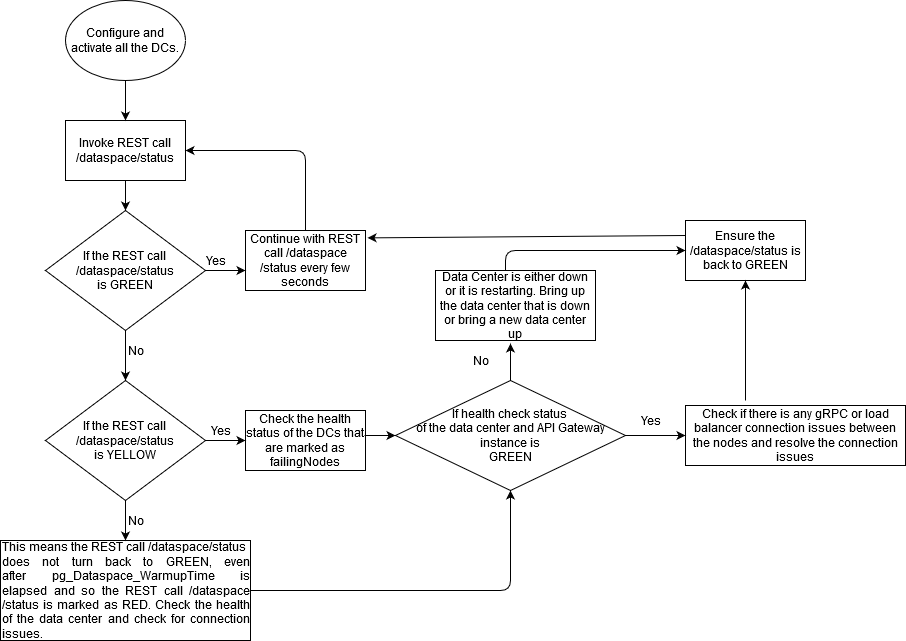

The diagram above was exported from draw.io. Its source (the exported page's mxGraphModel, read from the mxfile embedded in the PNG):
<mxGraphModel dx="1038" dy="575" grid="1" gridSize="10" guides="1" tooltips="1" connect="1" arrows="1" fold="1" page="1" pageScale="1" pageWidth="850" pageHeight="1100" math="0" shadow="0">
  <root>
    <mxCell id="0" />
    <mxCell id="1" parent="0" />
    <mxCell id="WkU1zyMjMLupmmotvysP-2" value="Configure and activate all the DCs." style="ellipse;whiteSpace=wrap;html=1;" parent="1" vertex="1">
      <mxGeometry x="340" y="60" width="120" height="80" as="geometry" />
    </mxCell>
    <mxCell id="WkU1zyMjMLupmmotvysP-3" value="Invoke REST call /dataspace/status" style="rounded=0;whiteSpace=wrap;html=1;" parent="1" vertex="1">
      <mxGeometry x="340" y="180" width="120" height="60" as="geometry" />
    </mxCell>
    <mxCell id="WkU1zyMjMLupmmotvysP-4" value="&lt;div&gt;If the REST call &lt;br&gt;&lt;/div&gt;&lt;div&gt;/dataspace/status &lt;br&gt;&lt;/div&gt;&lt;div&gt;is GREEN&lt;/div&gt;" style="rhombus;whiteSpace=wrap;html=1;" parent="1" vertex="1">
      <mxGeometry x="320" y="270" width="160" height="120" as="geometry" />
    </mxCell>
    <mxCell id="WkU1zyMjMLupmmotvysP-5" value="&lt;div&gt;If the REST call &lt;br&gt;&lt;/div&gt;&lt;div&gt;/dataspace/status &lt;br&gt;&lt;/div&gt;&lt;div&gt;is YELLOW&lt;/div&gt;" style="rhombus;whiteSpace=wrap;html=1;" parent="1" vertex="1">
      <mxGeometry x="320" y="440" width="160" height="120" as="geometry" />
    </mxCell>
    <mxCell id="WkU1zyMjMLupmmotvysP-6" value="Check the health status of the DCs that are marked as failingNodes" style="rounded=0;whiteSpace=wrap;html=1;" parent="1" vertex="1">
      <mxGeometry x="520" y="470" width="120" height="60" as="geometry" />
    </mxCell>
    <mxCell id="WkU1zyMjMLupmmotvysP-7" value="&lt;span&gt;Continue with REST call /dataspace/status every few seconds&lt;/span&gt;" style="rounded=0;whiteSpace=wrap;html=1;" parent="1" vertex="1">
      <mxGeometry x="520" y="290" width="120" height="60" as="geometry" />
    </mxCell>
    <mxCell id="WkU1zyMjMLupmmotvysP-8" value="&lt;div&gt;If health check status &lt;br&gt;&lt;/div&gt;&lt;div&gt;of the data center and API Gateway instance is &lt;br&gt;&lt;/div&gt;&lt;div&gt;GREEN&lt;/div&gt;" style="rhombus;whiteSpace=wrap;html=1;" parent="1" vertex="1">
      <mxGeometry x="670" y="440" width="230" height="110" as="geometry" />
    </mxCell>
    <mxCell id="WkU1zyMjMLupmmotvysP-11" value="&lt;div align=&quot;justify&quot;&gt;&lt;span style=&quot;font-family: &amp;#34;arial&amp;#34;&quot;&gt;This means the&lt;/span&gt; REST call /dataspace/status &lt;br&gt;&lt;span style=&quot;font-family: &amp;#34;arial&amp;#34;&quot;&gt;does not turn back to GREEN, even after&amp;nbsp;pg_Dataspace_WarmupTime is elapsed and so &lt;/span&gt;&lt;span style=&quot;font-family: &amp;#34;arial&amp;#34;&quot;&gt;&lt;span style=&quot;font-family: &amp;#34;arial&amp;#34;&quot;&gt;the&lt;/span&gt; REST call /dataspace/status &lt;/span&gt;&lt;span style=&quot;font-family: &amp;#34;arial&amp;#34;&quot;&gt;&lt;span style=&quot;font-family: &amp;#34;arial&amp;#34;&quot;&gt;is marked as RED. &lt;/span&gt;Check the health of the data center and check for connection issues.&lt;/span&gt;&lt;/div&gt;" style="rounded=0;whiteSpace=wrap;html=1;align=left;" parent="1" vertex="1">
      <mxGeometry x="275" y="600" width="250" height="100" as="geometry" />
    </mxCell>
    <mxCell id="WkU1zyMjMLupmmotvysP-12" value="&lt;span style=&quot;font-family: &amp;#34;arial&amp;#34;&quot;&gt;&lt;span style=&quot;line-height: 14px&quot;&gt;Data Center is either down or it is restarting&lt;/span&gt;&lt;/span&gt;&lt;span style=&quot;font-family: &amp;#34;arial&amp;#34; ; line-height: 14px&quot;&gt;. Bring up the data center that is down or bring a new data center up&lt;/span&gt;" style="rounded=0;whiteSpace=wrap;html=1;" parent="1" vertex="1">
      <mxGeometry x="710" y="330" width="160" height="70" as="geometry" />
    </mxCell>
    <mxCell id="WkU1zyMjMLupmmotvysP-13" value="&lt;span style=&quot;font-family: &amp;#34;arial&amp;#34;&quot;&gt;Ensure the /dataspace/status is back to GREEN&lt;/span&gt;" style="rounded=0;whiteSpace=wrap;html=1;" parent="1" vertex="1">
      <mxGeometry x="960" y="280" width="120" height="60" as="geometry" />
    </mxCell>
    <mxCell id="WkU1zyMjMLupmmotvysP-14" value="Check if there is any gRPC or load balancer connection issues between the nodes and resolve the connection issues" style="rounded=0;whiteSpace=wrap;html=1;" parent="1" vertex="1">
      <mxGeometry x="960" y="465" width="220" height="60" as="geometry" />
    </mxCell>
    <mxCell id="WkU1zyMjMLupmmotvysP-15" value="" style="endArrow=classic;html=1;exitX=0.5;exitY=1;exitDx=0;exitDy=0;" parent="1" source="WkU1zyMjMLupmmotvysP-3" target="WkU1zyMjMLupmmotvysP-4" edge="1">
      <mxGeometry width="50" height="50" relative="1" as="geometry">
        <mxPoint x="590" y="460" as="sourcePoint" />
        <mxPoint x="640" y="410" as="targetPoint" />
      </mxGeometry>
    </mxCell>
    <mxCell id="WkU1zyMjMLupmmotvysP-16" value="" style="endArrow=classic;html=1;exitX=0.5;exitY=1;exitDx=0;exitDy=0;" parent="1" source="WkU1zyMjMLupmmotvysP-4" edge="1">
      <mxGeometry width="50" height="50" relative="1" as="geometry">
        <mxPoint x="590" y="460" as="sourcePoint" />
        <mxPoint x="400" y="440" as="targetPoint" />
      </mxGeometry>
    </mxCell>
    <mxCell id="WkU1zyMjMLupmmotvysP-17" value="" style="endArrow=classic;html=1;exitX=1;exitY=0.5;exitDx=0;exitDy=0;" parent="1" source="WkU1zyMjMLupmmotvysP-5" edge="1">
      <mxGeometry width="50" height="50" relative="1" as="geometry">
        <mxPoint x="590" y="460" as="sourcePoint" />
        <mxPoint x="520" y="500" as="targetPoint" />
      </mxGeometry>
    </mxCell>
    <mxCell id="WkU1zyMjMLupmmotvysP-18" value="" style="endArrow=classic;html=1;exitX=0.5;exitY=1;exitDx=0;exitDy=0;" parent="1" source="WkU1zyMjMLupmmotvysP-5" target="WkU1zyMjMLupmmotvysP-11" edge="1">
      <mxGeometry width="50" height="50" relative="1" as="geometry">
        <mxPoint x="590" y="460" as="sourcePoint" />
        <mxPoint x="640" y="410" as="targetPoint" />
      </mxGeometry>
    </mxCell>
    <mxCell id="WkU1zyMjMLupmmotvysP-19" value="" style="endArrow=classic;html=1;entryX=0;entryY=0.5;entryDx=0;entryDy=0;" parent="1" edge="1" target="WkU1zyMjMLupmmotvysP-8">
      <mxGeometry width="50" height="50" relative="1" as="geometry">
        <mxPoint x="639" y="495" as="sourcePoint" />
        <mxPoint x="680" y="500" as="targetPoint" />
      </mxGeometry>
    </mxCell>
    <mxCell id="WkU1zyMjMLupmmotvysP-22" value="" style="endArrow=classic;html=1;exitX=1;exitY=0.5;exitDx=0;exitDy=0;entryX=0.5;entryY=1;entryDx=0;entryDy=0;" parent="1" source="WkU1zyMjMLupmmotvysP-11" target="WkU1zyMjMLupmmotvysP-8" edge="1">
      <mxGeometry width="50" height="50" relative="1" as="geometry">
        <mxPoint x="590" y="460" as="sourcePoint" />
        <mxPoint x="640" y="410" as="targetPoint" />
        <Array as="points">
          <mxPoint x="785" y="650" />
        </Array>
      </mxGeometry>
    </mxCell>
    <mxCell id="WkU1zyMjMLupmmotvysP-23" value="" style="endArrow=classic;html=1;" parent="1" edge="1">
      <mxGeometry width="50" height="50" relative="1" as="geometry">
        <mxPoint x="1020" y="460" as="sourcePoint" />
        <mxPoint x="1020" y="340" as="targetPoint" />
      </mxGeometry>
    </mxCell>
    <mxCell id="WkU1zyMjMLupmmotvysP-24" value="" style="endArrow=classic;html=1;exitX=0;exitY=0.25;exitDx=0;exitDy=0;entryX=1.017;entryY=0.123;entryDx=0;entryDy=0;entryPerimeter=0;" parent="1" source="WkU1zyMjMLupmmotvysP-13" target="WkU1zyMjMLupmmotvysP-7" edge="1">
      <mxGeometry width="50" height="50" relative="1" as="geometry">
        <mxPoint x="590" y="460" as="sourcePoint" />
        <mxPoint x="640" y="410" as="targetPoint" />
      </mxGeometry>
    </mxCell>
    <mxCell id="WkU1zyMjMLupmmotvysP-25" value="" style="endArrow=classic;html=1;entryX=0;entryY=0.5;entryDx=0;entryDy=0;" parent="1" target="WkU1zyMjMLupmmotvysP-13" edge="1">
      <mxGeometry width="50" height="50" relative="1" as="geometry">
        <mxPoint x="780" y="330" as="sourcePoint" />
        <mxPoint x="640" y="410" as="targetPoint" />
        <Array as="points">
          <mxPoint x="780" y="310" />
        </Array>
      </mxGeometry>
    </mxCell>
    <mxCell id="WkU1zyMjMLupmmotvysP-26" value="" style="endArrow=classic;html=1;" parent="1" edge="1">
      <mxGeometry width="50" height="50" relative="1" as="geometry">
        <mxPoint x="480" y="330" as="sourcePoint" />
        <mxPoint x="520" y="330" as="targetPoint" />
      </mxGeometry>
    </mxCell>
    <mxCell id="WkU1zyMjMLupmmotvysP-27" value="" style="endArrow=classic;html=1;exitX=0.5;exitY=0;exitDx=0;exitDy=0;entryX=1;entryY=0.5;entryDx=0;entryDy=0;" parent="1" source="WkU1zyMjMLupmmotvysP-7" target="WkU1zyMjMLupmmotvysP-3" edge="1">
      <mxGeometry width="50" height="50" relative="1" as="geometry">
        <mxPoint x="590" y="460" as="sourcePoint" />
        <mxPoint x="580" y="210" as="targetPoint" />
        <Array as="points">
          <mxPoint x="580" y="210" />
        </Array>
      </mxGeometry>
    </mxCell>
    <mxCell id="WkU1zyMjMLupmmotvysP-28" value="Yes" style="text;html=1;align=center;verticalAlign=middle;resizable=0;points=[];autosize=1;strokeColor=none;fillColor=none;" parent="1" vertex="1">
      <mxGeometry x="475" y="310" width="30" height="20" as="geometry" />
    </mxCell>
    <mxCell id="WkU1zyMjMLupmmotvysP-29" value="No" style="text;html=1;align=center;verticalAlign=middle;resizable=0;points=[];autosize=1;strokeColor=none;fillColor=none;" parent="1" vertex="1">
      <mxGeometry x="395" y="400" width="30" height="20" as="geometry" />
    </mxCell>
    <mxCell id="WkU1zyMjMLupmmotvysP-30" value="Yes" style="text;html=1;align=center;verticalAlign=middle;resizable=0;points=[];autosize=1;strokeColor=none;fillColor=none;" parent="1" vertex="1">
      <mxGeometry x="480" y="480" width="30" height="20" as="geometry" />
    </mxCell>
    <mxCell id="WkU1zyMjMLupmmotvysP-31" value="No" style="text;html=1;align=center;verticalAlign=middle;resizable=0;points=[];autosize=1;strokeColor=none;fillColor=none;" parent="1" vertex="1">
      <mxGeometry x="395" y="570" width="30" height="20" as="geometry" />
    </mxCell>
    <mxCell id="WkU1zyMjMLupmmotvysP-32" value="No" style="text;html=1;align=center;verticalAlign=middle;resizable=0;points=[];autosize=1;strokeColor=none;fillColor=none;" parent="1" vertex="1">
      <mxGeometry x="740" y="410" width="30" height="20" as="geometry" />
    </mxCell>
    <mxCell id="WkU1zyMjMLupmmotvysP-33" value="Yes" style="text;html=1;align=center;verticalAlign=middle;resizable=0;points=[];autosize=1;strokeColor=none;fillColor=none;" parent="1" vertex="1">
      <mxGeometry x="910" y="470" width="30" height="20" as="geometry" />
    </mxCell>
    <mxCell id="WkU1zyMjMLupmmotvysP-34" value="" style="endArrow=classic;html=1;exitX=0.5;exitY=1;exitDx=0;exitDy=0;entryX=0.5;entryY=0;entryDx=0;entryDy=0;" parent="1" source="WkU1zyMjMLupmmotvysP-2" target="WkU1zyMjMLupmmotvysP-3" edge="1">
      <mxGeometry width="50" height="50" relative="1" as="geometry">
        <mxPoint x="590" y="380" as="sourcePoint" />
        <mxPoint x="640" y="330" as="targetPoint" />
      </mxGeometry>
    </mxCell>
    <mxCell id="9BQ8v2yxPdTVBKV39yme-7" value="" style="endArrow=classic;html=1;exitX=0.5;exitY=0;exitDx=0;exitDy=0;" edge="1" parent="1" source="WkU1zyMjMLupmmotvysP-8">
      <mxGeometry width="50" height="50" relative="1" as="geometry">
        <mxPoint x="630" y="600" as="sourcePoint" />
        <mxPoint x="785" y="403" as="targetPoint" />
      </mxGeometry>
    </mxCell>
    <mxCell id="9BQ8v2yxPdTVBKV39yme-9" value="" style="endArrow=classic;html=1;entryX=0;entryY=0.5;entryDx=0;entryDy=0;exitX=1;exitY=0.5;exitDx=0;exitDy=0;" edge="1" parent="1" source="WkU1zyMjMLupmmotvysP-8" target="WkU1zyMjMLupmmotvysP-14">
      <mxGeometry width="50" height="50" relative="1" as="geometry">
        <mxPoint x="630" y="600" as="sourcePoint" />
        <mxPoint x="680" y="550" as="targetPoint" />
      </mxGeometry>
    </mxCell>
  </root>
</mxGraphModel>